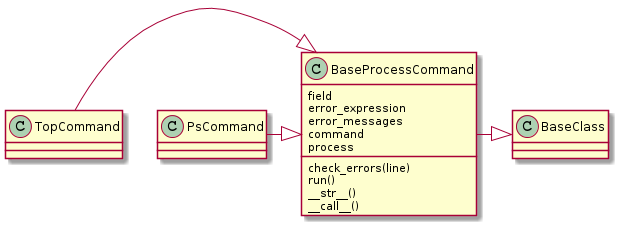

The diagram above was rendered by PlantUML. Its source (embedded in the PNG):
@startuml
BaseProcessCommand -|> BaseClass
BaseProcessCommand : field
BaseProcessCommand : error_expression
BaseProcessCommand : error_messages
BaseProcessCommand : command
BaseProcessCommand : check_errors(line)
BaseProcessCommand : run()
BaseProcessCommand : __str__()
BaseProcessCommand : process
BaseProcessCommand : __call__()

TopCommand -|> BaseProcessCommand
PsCommand -|> BaseProcessCommand

@enduml